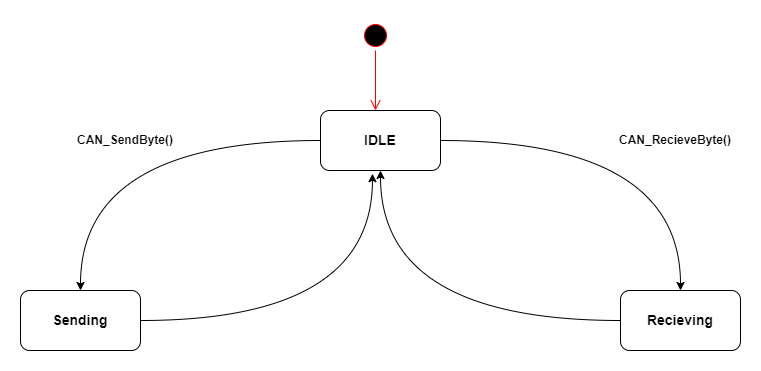

The diagram above was exported from draw.io. Its source (the exported page's mxGraphModel, read from the mxfile embedded in the PNG):
<mxGraphModel dx="1038" dy="641" grid="1" gridSize="10" guides="1" tooltips="1" connect="1" arrows="1" fold="1" page="1" pageScale="1" pageWidth="1654" pageHeight="1169" math="0" shadow="0">
  <root>
    <mxCell id="0" />
    <mxCell id="1" parent="0" />
    <mxCell id="XbvwcEkcpP7HJ6ZOG6r0-21" value="" style="group" parent="1" vertex="1" connectable="0">
      <mxGeometry x="400" y="70" width="30" height="90" as="geometry" />
    </mxCell>
    <mxCell id="XbvwcEkcpP7HJ6ZOG6r0-22" value="" style="ellipse;html=1;shape=startState;fillColor=#000000;strokeColor=#ff0000;" parent="XbvwcEkcpP7HJ6ZOG6r0-21" vertex="1">
      <mxGeometry width="30" height="30" as="geometry" />
    </mxCell>
    <mxCell id="XbvwcEkcpP7HJ6ZOG6r0-23" value="" style="edgeStyle=orthogonalEdgeStyle;html=1;verticalAlign=bottom;endArrow=open;endSize=8;strokeColor=#ff0000;rounded=0;" parent="XbvwcEkcpP7HJ6ZOG6r0-21" source="XbvwcEkcpP7HJ6ZOG6r0-22" edge="1">
      <mxGeometry relative="1" as="geometry">
        <mxPoint x="15" y="90" as="targetPoint" />
      </mxGeometry>
    </mxCell>
    <mxCell id="XbvwcEkcpP7HJ6ZOG6r0-24" value="&lt;b&gt;&lt;font style=&quot;font-size: 14px;&quot;&gt;IDLE&lt;/font&gt;&lt;/b&gt;" style="rounded=1;whiteSpace=wrap;html=1;" parent="1" vertex="1">
      <mxGeometry x="360" y="160" width="120" height="60" as="geometry" />
    </mxCell>
    <mxCell id="XbvwcEkcpP7HJ6ZOG6r0-25" style="edgeStyle=orthogonalEdgeStyle;curved=1;rounded=0;orthogonalLoop=1;jettySize=auto;html=1;entryX=0.5;entryY=1;entryDx=0;entryDy=0;fontFamily=Helvetica;" parent="1" source="XbvwcEkcpP7HJ6ZOG6r0-26" target="XbvwcEkcpP7HJ6ZOG6r0-24" edge="1">
      <mxGeometry relative="1" as="geometry" />
    </mxCell>
    <mxCell id="XbvwcEkcpP7HJ6ZOG6r0-26" value="&lt;b&gt;&lt;font style=&quot;font-size: 14px;&quot;&gt;Recieving&lt;/font&gt;&lt;/b&gt;" style="rounded=1;whiteSpace=wrap;html=1;" parent="1" vertex="1">
      <mxGeometry x="660" y="340" width="120" height="60" as="geometry" />
    </mxCell>
    <mxCell id="XbvwcEkcpP7HJ6ZOG6r0-27" style="edgeStyle=orthogonalEdgeStyle;curved=1;rounded=0;orthogonalLoop=1;jettySize=auto;html=1;exitX=1;exitY=0.5;exitDx=0;exitDy=0;entryX=0.5;entryY=0;entryDx=0;entryDy=0;fontFamily=Helvetica;" parent="1" source="XbvwcEkcpP7HJ6ZOG6r0-24" target="XbvwcEkcpP7HJ6ZOG6r0-26" edge="1">
      <mxGeometry relative="1" as="geometry" />
    </mxCell>
    <mxCell id="XbvwcEkcpP7HJ6ZOG6r0-28" style="edgeStyle=orthogonalEdgeStyle;rounded=0;orthogonalLoop=1;jettySize=auto;html=1;entryX=0.433;entryY=1.053;entryDx=0;entryDy=0;entryPerimeter=0;fontFamily=Helvetica;curved=1;" parent="1" source="XbvwcEkcpP7HJ6ZOG6r0-29" target="XbvwcEkcpP7HJ6ZOG6r0-24" edge="1">
      <mxGeometry relative="1" as="geometry" />
    </mxCell>
    <mxCell id="XbvwcEkcpP7HJ6ZOG6r0-29" value="&lt;span style=&quot;font-size: 14px;&quot;&gt;&lt;b&gt;Sending&lt;/b&gt;&lt;/span&gt;" style="rounded=1;whiteSpace=wrap;html=1;" parent="1" vertex="1">
      <mxGeometry x="60" y="340" width="120" height="60" as="geometry" />
    </mxCell>
    <mxCell id="XbvwcEkcpP7HJ6ZOG6r0-30" style="edgeStyle=orthogonalEdgeStyle;rounded=0;orthogonalLoop=1;jettySize=auto;html=1;entryX=0.5;entryY=0;entryDx=0;entryDy=0;fontSize=14;exitX=0;exitY=0.5;exitDx=0;exitDy=0;curved=1;" parent="1" source="XbvwcEkcpP7HJ6ZOG6r0-24" target="XbvwcEkcpP7HJ6ZOG6r0-29" edge="1">
      <mxGeometry relative="1" as="geometry" />
    </mxCell>
    <mxCell id="XbvwcEkcpP7HJ6ZOG6r0-31" value="&lt;b&gt;CAN_SendByte()&lt;/b&gt;" style="text;html=1;strokeColor=none;fillColor=none;align=center;verticalAlign=middle;whiteSpace=wrap;rounded=0;" parent="1" vertex="1">
      <mxGeometry x="100" y="175" width="130" height="30" as="geometry" />
    </mxCell>
    <mxCell id="XbvwcEkcpP7HJ6ZOG6r0-33" value="&lt;b&gt;CAN_RecieveByte()&lt;/b&gt;" style="text;html=1;strokeColor=none;fillColor=none;align=center;verticalAlign=middle;whiteSpace=wrap;rounded=0;" parent="1" vertex="1">
      <mxGeometry x="650" y="175" width="130" height="30" as="geometry" />
    </mxCell>
  </root>
</mxGraphModel>